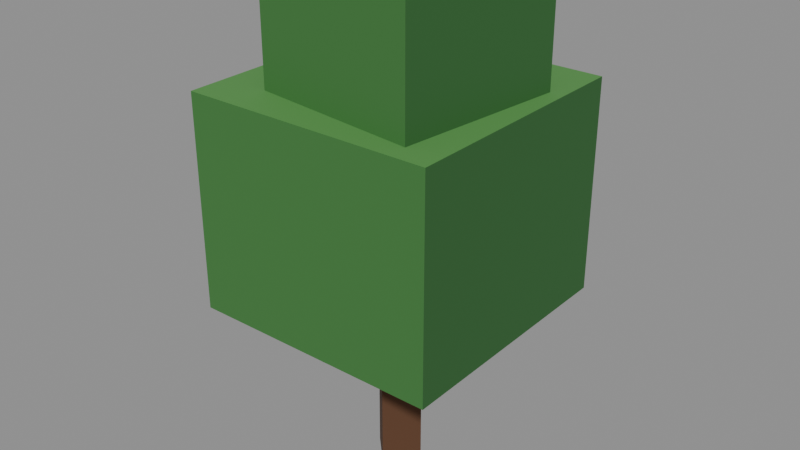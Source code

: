 # Source: tree_blocks_dark.blend  (saved by Blender 5.2.45; exported with 4.5.12 LTS)
import bpy
from mathutils import Matrix  # noqa: F401  (used for matrix-valued properties, if any)

bpy.ops.wm.read_factory_settings(use_empty=True)
scene = bpy.context.scene
scene.name = 'Scene'

# ---- collections
col_col_lowpoly = bpy.data.collections.new('COL_LowPoly'); scene.collection.children.link(col_col_lowpoly)

# ---- images (referenced by path relative to the original .blend; pixels are not part of the script)
import os
ASSET_DIR = os.environ.get("B2B_ASSET_DIR", "")  # directory of the original .blend (textures are referenced by path, not embedded)
HERE = os.path.dirname(os.path.abspath(__file__))  # packed textures are extracted next to this script under _unpacked/

def load_image(name, relpath, width, height, colorspace="sRGB"):
    """Load a texture the original file referenced (path relative to the .blend, or extracted next to this script)."""
    p = next((c for c in (os.path.join(HERE, relpath), os.path.join(ASSET_DIR, relpath)) if relpath and os.path.exists(c)), "")
    if p:
        img = bpy.data.images.load(p, check_existing=True)
        img.name = name
    else:  # same state as the original file: an image datablock whose file is absent (Cycles renders it pink)
        img = bpy.data.images.new(name, width, height)
        img.source = "FILE"
        img.filepath = "//" + (relpath or name)
    img.colorspace_settings.name = colorspace
    return img
img_tree_blocks_dark_basecolor = load_image('tree_blocks_dark_BaseColor', '_unpacked/tree_blocks_dark_BaseColor.60b9ffa3.png', 128, 32, 'sRGB')
img_tree_blocks_dark_maskmap = load_image('tree_blocks_dark_MaskMap', '_unpacked/tree_blocks_dark_MaskMap.428802ce.png', 128, 32, 'Non-Color')

# ---- materials (node trees are filled in below, after node groups)
mat_m_tree_blocks_dark = bpy.data.materials.new('M_tree_blocks_dark')

# ---- material node trees
mat_m_tree_blocks_dark.use_nodes = True; mat_m_tree_blocks_dark.node_tree.nodes.clear()
_N = mat_m_tree_blocks_dark.node_tree.nodes; _L = mat_m_tree_blocks_dark.node_tree.links
n0 = _N.new('ShaderNodeBsdfPrincipled'); n0.name = 'Principled BSDF'; n0.location = (-200, 100)
n0.inputs[10].default_value = 0.005
n1 = _N.new('ShaderNodeOutputMaterial'); n1.name = 'Material Output'; n1.location = (200, 100)
n2 = _N.new('ShaderNodeTexImage'); n2.name = 'Image Texture'; n2.location = (0, 0)
n2.image = img_tree_blocks_dark_basecolor
n2.interpolation = 'Closest'
n3 = _N.new('ShaderNodeTexImage'); n3.name = 'Image Texture.001'; n3.location = (0, 0)
n3.image = img_tree_blocks_dark_maskmap
n3.interpolation = 'Closest'
n4 = _N.new('ShaderNodeSeparateColor'); n4.name = 'Separate Color'; n4.location = (0, 0)
n5 = _N.new('ShaderNodeMath'); n5.name = 'Math'; n5.location = (0, 0)
n5.operation = 'SUBTRACT'
n5.inputs[0].default_value = 1.0
_L.new(n0.outputs[0], n1.inputs[0])
_L.new(n2.outputs[0], n0.inputs[0])
_L.new(n3.outputs[0], n4.inputs[0])
_L.new(n4.outputs[0], n0.inputs[1])
_L.new(n3.outputs[1], n5.inputs[1])
_L.new(n5.outputs[0], n0.inputs[2])
n1.is_active_output = True

# ---- meshes
me_tree_blocks_dark = bpy.data.meshes.new('tree_blocks_dark')
me_tree_blocks_dark.from_pydata([(0.06, 0.0, 0.0), (3.674e-18, 0.06, 0.0), (-0.06, 7.348e-18, 0.0), (-1.102e-17, -0.06, 0.0), (0.06, 0.0, 0.45), (3.674e-18, 0.06, 0.45), (-0.06, 7.348e-18, 0.45), (-1.102e-17, -0.06, 0.45), (-0.2766, -0.2834, 0.4), (0.2834, -0.2766, 0.4), (0.2766, 0.2834, 0.4), (-0.2834, 0.2766, 0.4), (-0.2766, -0.2834, 0.876), (0.2834, -0.2766, 0.876), (0.2766, 0.2834, 0.876), (-0.2834, 0.2766, 0.876), (-0.172, -0.1924, 0.82), (0.2058, -0.2338, 0.82), (0.2471, 0.1439, 0.82), (-0.1306, 0.1853, 0.82), (-0.172, -0.1924, 1.143), (0.2058, -0.2338, 1.143), (0.2471, 0.1439, 1.143), (-0.1306, 0.1853, 1.143)], [], [(0, 1, 5, 4), (1, 2, 6, 5), (2, 3, 7, 6), (3, 0, 4, 7), (3, 2, 1, 0), (4, 5, 6, 7), (8, 11, 10, 9), (12, 13, 14, 15), (8, 9, 13, 12), (9, 10, 14, 13), (10, 11, 15, 14), (11, 8, 12, 15), (16, 19, 18, 17), (20, 21, 22, 23), (16, 17, 21, 20), (17, 18, 22, 21), (18, 19, 23, 22), (19, 16, 20, 23)])
_uv = me_tree_blocks_dark.uv_layers.new(name='UVMap')
_uv.uv.foreach_set('vector', [0.3125, 0.75, 0.3125, 0.75, 0.3125, 0.75, 0.3125, 0.75, 0.4375, 0.75, 0.4375, 0.75, 0.4375, 0.75, 0.4375, 0.75, 0.3125, 0.75, 0.3125, 0.75, 0.3125, 0.75, 0.3125, 0.75, 0.3125, 0.75, 0.3125, 0.75, 0.3125, 0.75, 0.3125, 0.75, 0.3125, 0.75, 0.3125, 0.75, 0.3125, 0.75, 0.3125, 0.75, 0.3125, 0.75, 0.3125, 0.75, 0.3125, 0.75, 0.3125, 0.75, 0.3125, 0.25, 0.3125, 0.25, 0.3125, 0.25, 0.3125, 0.25, 0.4375, 0.25, 0.4375, 0.25, 0.4375, 0.25, 0.4375, 0.25, 0.1875, 0.25, 0.1875, 0.25, 0.1875, 0.25, 0.1875, 0.25, 0.3125, 0.25, 0.3125, 0.25, 0.3125, 0.25, 0.3125, 0.25, 0.1875, 0.25, 0.1875, 0.25, 0.1875, 0.25, 0.1875, 0.25, 0.1875, 0.25, 0.1875, 0.25, 0.1875, 0.25, 0.1875, 0.25, 0.3125, 0.25, 0.3125, 0.25, 0.3125, 0.25, 0.3125, 0.25, 0.4375, 0.25, 0.4375, 0.25, 0.4375, 0.25, 0.4375, 0.25, 0.1875, 0.25, 0.1875, 0.25, 0.1875, 0.25, 0.1875, 0.25, 0.3125, 0.25, 0.3125, 0.25, 0.3125, 0.25, 0.3125, 0.25, 0.1875, 0.25, 0.1875, 0.25, 0.1875, 0.25, 0.1875, 0.25, 0.1875, 0.25, 0.1875, 0.25, 0.1875, 0.25, 0.1875, 0.25])
me_tree_blocks_dark.materials.append(mat_m_tree_blocks_dark)
me_tree_blocks_dark.update()

# ---- objects
ob_tree_blocks_dark = bpy.data.objects.new('tree_blocks_dark', me_tree_blocks_dark)

# ---- transforms, parenting, visibility, modifiers, constraints
ob_tree_blocks_dark.location = (0.0, 0.0, 0.0)

# ---- collection membership
col_col_lowpoly.objects.link(ob_tree_blocks_dark)

# ---- scene / render settings (as saved in the file)
scene.frame_start = 1; scene.frame_end = 250; scene.frame_set(1)
scene.render.engine = 'BLENDER_EEVEE_NEXT'
scene.render.bake_bias = 0.0
scene.render.bake_samples = 0
scene.render.compositor_device = 'GPU'
scene.eevee.use_volume_custom_range = False
scene.eevee.fast_gi_thickness_near = 0.1
scene.eevee.fast_gi_thickness_far = 0.0
scene.eevee.ray_tracing_options.screen_trace_thickness = 0.1
bpy.context.view_layer.update()

# ---- added for rendering (the .blend has no active camera and no usable light): camera, sun + grey world if the file has none
cam_auto = bpy.data.cameras.new('AutoCamera')
cam_auto.lens = 50.0
cam_auto.sensor_width = 36.0
cam_auto.clip_end = 1000.0
ob_auto_camera = bpy.data.objects.new('AutoCamera', cam_auto)
scene.collection.objects.link(ob_auto_camera)
ob_auto_camera.location = (1.29166, -1.54999, 1.60483)
ob_auto_camera.rotation_euler = (1.09748, -7.21219e-08, 0.694738)
scene.camera = ob_auto_camera
light_auto_sun = bpy.data.lights.new('AutoSun', 'SUN')
light_auto_sun.energy = 3.0
light_auto_sun.angle = 0.0523599
ob_auto_sun = bpy.data.objects.new('AutoSun', light_auto_sun)
scene.collection.objects.link(ob_auto_sun)
ob_auto_sun.rotation_euler = (0.872665, 0.174533, 0.523599)
if scene.world is None:
    world_auto = bpy.data.worlds.new('AutoWorld')
    world_auto.color = (0.3, 0.3, 0.3)
    scene.world = world_auto
bpy.context.view_layer.update()
